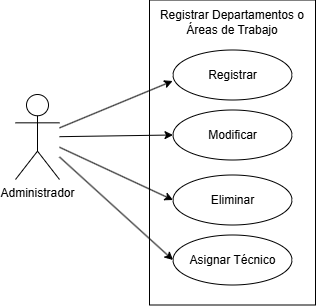

The diagram above was exported from draw.io. Its source (the exported page's mxGraphModel, read from the mxfile embedded in the PNG):
<mxGraphModel dx="960" dy="541" grid="1" gridSize="10" guides="1" tooltips="1" connect="1" arrows="1" fold="1" page="1" pageScale="1" pageWidth="827" pageHeight="1169" math="0" shadow="0">
  <root>
    <mxCell id="0" />
    <mxCell id="1" parent="0" />
    <mxCell id="IM6qOY-KoWdQxu529Ucm-13" value="Administrador" style="shape=umlActor;verticalLabelPosition=bottom;verticalAlign=top;html=1;outlineConnect=0;" parent="1" vertex="1">
      <mxGeometry x="280" y="542" width="44" height="85" as="geometry" />
    </mxCell>
    <mxCell id="IM6qOY-KoWdQxu529Ucm-16" value="" style="rounded=0;whiteSpace=wrap;html=1;" parent="1" vertex="1">
      <mxGeometry x="414" y="447.5" width="166" height="305" as="geometry" />
    </mxCell>
    <mxCell id="IM6qOY-KoWdQxu529Ucm-17" value="Registrar" style="ellipse;whiteSpace=wrap;html=1;" parent="1" vertex="1">
      <mxGeometry x="437.5" y="497.5" width="119" height="50" as="geometry" />
    </mxCell>
    <mxCell id="IM6qOY-KoWdQxu529Ucm-18" value="Modificar" style="ellipse;whiteSpace=wrap;html=1;" parent="1" vertex="1">
      <mxGeometry x="437.5" y="557.5" width="119" height="50" as="geometry" />
    </mxCell>
    <mxCell id="IM6qOY-KoWdQxu529Ucm-21" value="Registrar Departamentos o Áreas de Trabajo" style="text;html=1;align=center;verticalAlign=middle;whiteSpace=wrap;rounded=0;" parent="1" vertex="1">
      <mxGeometry x="419" y="454.5" width="156" height="30" as="geometry" />
    </mxCell>
    <mxCell id="IM6qOY-KoWdQxu529Ucm-23" value="" style="endArrow=classic;html=1;rounded=0;entryX=-0.003;entryY=0.62;entryDx=0;entryDy=0;entryPerimeter=0;" parent="1" source="IM6qOY-KoWdQxu529Ucm-13" target="IM6qOY-KoWdQxu529Ucm-17" edge="1">
      <mxGeometry width="50" height="50" relative="1" as="geometry">
        <mxPoint x="554" y="605" as="sourcePoint" />
        <mxPoint x="604" y="555" as="targetPoint" />
      </mxGeometry>
    </mxCell>
    <mxCell id="IM6qOY-KoWdQxu529Ucm-24" value="" style="endArrow=classic;html=1;rounded=0;entryX=0;entryY=0.5;entryDx=0;entryDy=0;" parent="1" source="IM6qOY-KoWdQxu529Ucm-13" target="IM6qOY-KoWdQxu529Ucm-18" edge="1">
      <mxGeometry width="50" height="50" relative="1" as="geometry">
        <mxPoint x="334" y="606" as="sourcePoint" />
        <mxPoint x="421" y="586" as="targetPoint" />
      </mxGeometry>
    </mxCell>
    <mxCell id="ffENzeXIT7bqUYKCgklH-1" value="Eliminar" style="ellipse;whiteSpace=wrap;html=1;" vertex="1" parent="1">
      <mxGeometry x="437.5" y="622.5" width="119" height="50" as="geometry" />
    </mxCell>
    <mxCell id="ffENzeXIT7bqUYKCgklH-3" value="Asignar Técnico" style="ellipse;whiteSpace=wrap;html=1;" vertex="1" parent="1">
      <mxGeometry x="437.5" y="682.5" width="119" height="50" as="geometry" />
    </mxCell>
    <mxCell id="ffENzeXIT7bqUYKCgklH-4" value="" style="endArrow=classic;html=1;rounded=0;entryX=0;entryY=0.5;entryDx=0;entryDy=0;" edge="1" parent="1" source="IM6qOY-KoWdQxu529Ucm-13" target="ffENzeXIT7bqUYKCgklH-1">
      <mxGeometry width="50" height="50" relative="1" as="geometry">
        <mxPoint x="334" y="614" as="sourcePoint" />
        <mxPoint x="428" y="640" as="targetPoint" />
      </mxGeometry>
    </mxCell>
    <mxCell id="ffENzeXIT7bqUYKCgklH-5" value="" style="endArrow=classic;html=1;rounded=0;entryX=0;entryY=0.5;entryDx=0;entryDy=0;" edge="1" parent="1" source="IM6qOY-KoWdQxu529Ucm-13" target="ffENzeXIT7bqUYKCgklH-3">
      <mxGeometry width="50" height="50" relative="1" as="geometry">
        <mxPoint x="334" y="623" as="sourcePoint" />
        <mxPoint x="428" y="705" as="targetPoint" />
      </mxGeometry>
    </mxCell>
  </root>
</mxGraphModel>